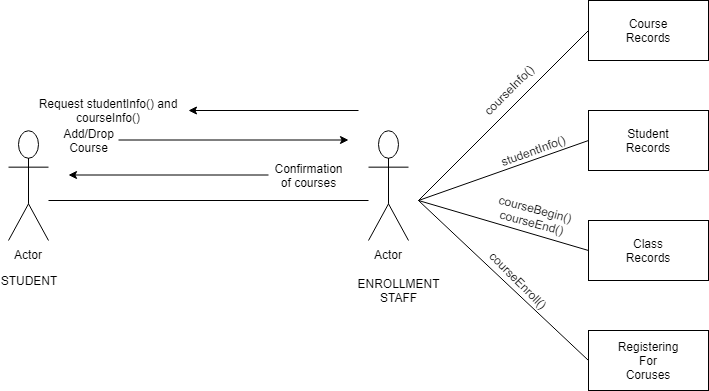

The diagram above was exported from draw.io. Its source (the exported page's mxGraphModel, read from the mxfile embedded in the PNG):
<mxGraphModel dx="1003" dy="530" grid="1" gridSize="10" guides="1" tooltips="1" connect="1" arrows="1" fold="1" page="1" pageScale="1" pageWidth="850" pageHeight="1100" math="0" shadow="0">
  <root>
    <mxCell id="0" />
    <mxCell id="1" parent="0" />
    <mxCell id="641955cc07457a5f-1" value="Actor" style="shape=umlActor;verticalLabelPosition=bottom;labelBackgroundColor=#ffffff;verticalAlign=top;html=1;outlineConnect=0;" parent="1" vertex="1">
      <mxGeometry x="80" y="340" width="40" height="110" as="geometry" />
    </mxCell>
    <mxCell id="641955cc07457a5f-2" value="Actor" style="shape=umlActor;verticalLabelPosition=bottom;labelBackgroundColor=#ffffff;verticalAlign=top;html=1;outlineConnect=0;" parent="1" vertex="1">
      <mxGeometry x="440" y="340" width="40" height="110" as="geometry" />
    </mxCell>
    <mxCell id="641955cc07457a5f-3" value="STUDENT" style="text;html=1;strokeColor=none;fillColor=none;align=center;verticalAlign=middle;whiteSpace=wrap;rounded=0;" parent="1" vertex="1">
      <mxGeometry x="80" y="480" width="40" height="20" as="geometry" />
    </mxCell>
    <mxCell id="641955cc07457a5f-4" value="ENROLLMENT STAFF" style="text;html=1;strokeColor=none;fillColor=none;align=center;verticalAlign=middle;whiteSpace=wrap;rounded=0;" parent="1" vertex="1">
      <mxGeometry x="440" y="490" width="60" height="20" as="geometry" />
    </mxCell>
    <mxCell id="641955cc07457a5f-5" value="" style="rounded=0;whiteSpace=wrap;html=1;" parent="1" vertex="1">
      <mxGeometry x="660" y="210" width="120" height="60" as="geometry" />
    </mxCell>
    <mxCell id="641955cc07457a5f-8" value="" style="rounded=0;whiteSpace=wrap;html=1;" parent="1" vertex="1">
      <mxGeometry x="660" y="320" width="120" height="60" as="geometry" />
    </mxCell>
    <mxCell id="641955cc07457a5f-9" value="" style="rounded=0;whiteSpace=wrap;html=1;" parent="1" vertex="1">
      <mxGeometry x="660" y="430" width="120" height="60" as="geometry" />
    </mxCell>
    <mxCell id="641955cc07457a5f-11" value="" style="endArrow=none;html=1;entryX=0;entryY=0.5;" parent="1" target="641955cc07457a5f-5" edge="1">
      <mxGeometry width="50" height="50" relative="1" as="geometry">
        <mxPoint x="490" y="410" as="sourcePoint" />
        <mxPoint x="120" y="610" as="targetPoint" />
      </mxGeometry>
    </mxCell>
    <mxCell id="641955cc07457a5f-13" value="" style="endArrow=none;html=1;entryX=0;entryY=0.5;" parent="1" target="641955cc07457a5f-9" edge="1">
      <mxGeometry width="50" height="50" relative="1" as="geometry">
        <mxPoint x="490" y="410" as="sourcePoint" />
        <mxPoint x="120" y="610" as="targetPoint" />
      </mxGeometry>
    </mxCell>
    <mxCell id="641955cc07457a5f-14" value="" style="endArrow=none;html=1;entryX=0;entryY=0.5;" parent="1" target="641955cc07457a5f-8" edge="1">
      <mxGeometry width="50" height="50" relative="1" as="geometry">
        <mxPoint x="490" y="410" as="sourcePoint" />
        <mxPoint x="120" y="610" as="targetPoint" />
      </mxGeometry>
    </mxCell>
    <mxCell id="641955cc07457a5f-15" value="" style="endArrow=none;html=1;" parent="1" edge="1">
      <mxGeometry width="50" height="50" relative="1" as="geometry">
        <mxPoint x="120" y="410" as="sourcePoint" />
        <mxPoint x="440" y="410" as="targetPoint" />
      </mxGeometry>
    </mxCell>
    <mxCell id="641955cc07457a5f-16" value="" style="endArrow=classic;html=1;" parent="1" edge="1" target="641955cc07457a5f-17">
      <mxGeometry width="50" height="50" relative="1" as="geometry">
        <mxPoint x="430" y="320" as="sourcePoint" />
        <mxPoint x="420" y="319.5" as="targetPoint" />
      </mxGeometry>
    </mxCell>
    <mxCell id="641955cc07457a5f-17" value="Request studentInfo() and courseInfo()" style="text;html=1;strokeColor=none;fillColor=none;align=center;verticalAlign=middle;whiteSpace=wrap;rounded=0;" parent="1" vertex="1">
      <mxGeometry x="100" y="310" width="160" height="20" as="geometry" />
    </mxCell>
    <mxCell id="641955cc07457a5f-18" value="Confirmation of courses" style="text;html=1;strokeColor=none;fillColor=none;align=center;verticalAlign=middle;whiteSpace=wrap;rounded=0;" parent="1" vertex="1">
      <mxGeometry x="350" y="375" width="60" height="20" as="geometry" />
    </mxCell>
    <mxCell id="641955cc07457a5f-20" value="" style="endArrow=classic;html=1;" parent="1" edge="1">
      <mxGeometry width="50" height="50" relative="1" as="geometry">
        <mxPoint x="340" y="384.5" as="sourcePoint" />
        <mxPoint x="140" y="384.5" as="targetPoint" />
      </mxGeometry>
    </mxCell>
    <mxCell id="641955cc07457a5f-25" value="Add/Drop Course" style="text;html=1;strokeColor=none;fillColor=none;align=center;verticalAlign=middle;whiteSpace=wrap;rounded=0;" parent="1" vertex="1">
      <mxGeometry x="140" y="340" width="40" height="20" as="geometry" />
    </mxCell>
    <mxCell id="641955cc07457a5f-26" value="" style="endArrow=classic;html=1;" parent="1" edge="1">
      <mxGeometry width="50" height="50" relative="1" as="geometry">
        <mxPoint x="190" y="349.5" as="sourcePoint" />
        <mxPoint x="420" y="349.5" as="targetPoint" />
      </mxGeometry>
    </mxCell>
    <mxCell id="641955cc07457a5f-30" value="Course Records" style="text;html=1;strokeColor=none;fillColor=none;align=center;verticalAlign=middle;whiteSpace=wrap;rounded=0;" parent="1" vertex="1">
      <mxGeometry x="700" y="230" width="40" height="20" as="geometry" />
    </mxCell>
    <mxCell id="641955cc07457a5f-31" value="Student Records" style="text;html=1;strokeColor=none;fillColor=none;align=center;verticalAlign=middle;whiteSpace=wrap;rounded=0;" parent="1" vertex="1">
      <mxGeometry x="700" y="340" width="40" height="20" as="geometry" />
    </mxCell>
    <mxCell id="641955cc07457a5f-32" value="Class Records" style="text;html=1;strokeColor=none;fillColor=none;align=center;verticalAlign=middle;whiteSpace=wrap;rounded=0;" parent="1" vertex="1">
      <mxGeometry x="700" y="450" width="40" height="20" as="geometry" />
    </mxCell>
    <mxCell id="641955cc07457a5f-33" value="studentInfo()" style="text;html=1;strokeColor=none;fillColor=none;align=center;verticalAlign=middle;whiteSpace=wrap;rounded=0;rotation=-20;" parent="1" vertex="1">
      <mxGeometry x="580" y="350" width="50" height="20" as="geometry" />
    </mxCell>
    <mxCell id="641955cc07457a5f-34" value="courseBegin()&lt;br&gt;courseEnd()" style="text;html=1;strokeColor=none;fillColor=none;align=center;verticalAlign=middle;whiteSpace=wrap;rounded=0;rotation=15;" parent="1" vertex="1">
      <mxGeometry x="570" y="415" width="70" height="20" as="geometry" />
    </mxCell>
    <mxCell id="641955cc07457a5f-36" style="edgeStyle=orthogonalEdgeStyle;rounded=0;html=1;exitX=0.75;exitY=1;entryX=0.75;entryY=1;jettySize=auto;orthogonalLoop=1;" parent="1" edge="1">
      <mxGeometry relative="1" as="geometry">
        <mxPoint x="584" y="301" as="sourcePoint" />
        <mxPoint x="584" y="301" as="targetPoint" />
      </mxGeometry>
    </mxCell>
    <mxCell id="47ec8369d2ed0f73-1" value="" style="rounded=0;whiteSpace=wrap;html=1;" parent="1" vertex="1">
      <mxGeometry x="660" y="540" width="120" height="60" as="geometry" />
    </mxCell>
    <mxCell id="47ec8369d2ed0f73-3" value="" style="endArrow=none;html=1;entryX=0;entryY=0.5;" parent="1" target="47ec8369d2ed0f73-1" edge="1">
      <mxGeometry width="50" height="50" relative="1" as="geometry">
        <mxPoint x="490" y="410" as="sourcePoint" />
        <mxPoint x="120" y="620" as="targetPoint" />
      </mxGeometry>
    </mxCell>
    <mxCell id="47ec8369d2ed0f73-4" value="Registering For Coruses" style="text;html=1;strokeColor=none;fillColor=none;align=center;verticalAlign=middle;whiteSpace=wrap;rounded=0;" parent="1" vertex="1">
      <mxGeometry x="700" y="560" width="40" height="20" as="geometry" />
    </mxCell>
    <mxCell id="47ec8369d2ed0f73-5" value="courseEnroll()" style="text;html=1;strokeColor=none;fillColor=none;align=center;verticalAlign=middle;whiteSpace=wrap;rounded=0;rotation=45;" parent="1" vertex="1">
      <mxGeometry x="570" y="480" width="40" height="20" as="geometry" />
    </mxCell>
    <mxCell id="vWzjLninnimzUjYKqyFU-1" value="courseInfo()" style="text;html=1;strokeColor=none;fillColor=none;align=center;verticalAlign=middle;whiteSpace=wrap;rounded=0;rotation=-45;" vertex="1" parent="1">
      <mxGeometry x="560" y="290" width="40" height="20" as="geometry" />
    </mxCell>
  </root>
</mxGraphModel>